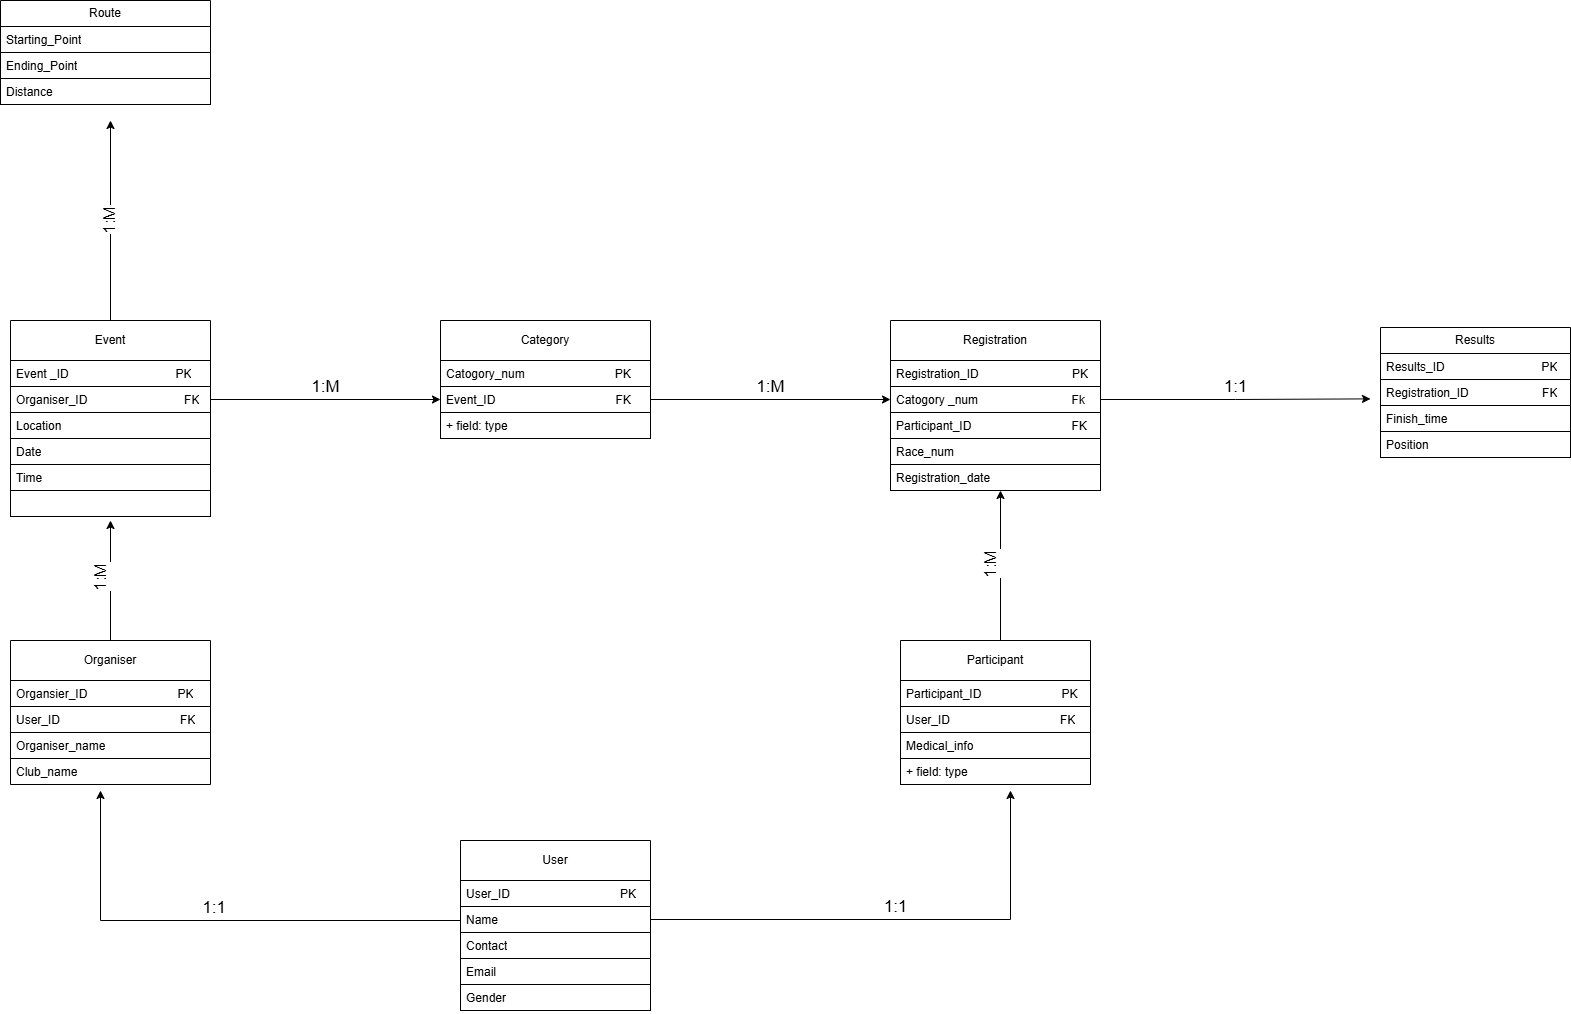

The diagram above was exported from draw.io. Its source (the exported page's mxGraphModel, read from the mxfile embedded in the PNG):
<mxGraphModel dx="1858" dy="2194" grid="1" gridSize="10" guides="1" tooltips="1" connect="1" arrows="1" fold="1" page="1" pageScale="1" pageWidth="827" pageHeight="1169" math="0" shadow="0">
  <root>
    <mxCell id="0" />
    <mxCell id="1" parent="0" />
    <mxCell id="DnfY07mVxALMC1M5_QKN-1" parent="1" style="swimlane;fontStyle=0;childLayout=stackLayout;horizontal=1;startSize=40;fillColor=none;horizontalStack=0;resizeParent=1;resizeParentMax=0;resizeLast=0;collapsible=1;marginBottom=0;whiteSpace=wrap;html=1;" value="User" vertex="1">
      <mxGeometry height="170" width="190" x="490" y="440" as="geometry" />
    </mxCell>
    <mxCell id="DnfY07mVxALMC1M5_QKN-38" edge="1" parent="DnfY07mVxALMC1M5_QKN-1" source="DnfY07mVxALMC1M5_QKN-2" style="edgeStyle=orthogonalEdgeStyle;rounded=0;orthogonalLoop=1;jettySize=auto;html=1;exitX=1;exitY=0.5;exitDx=0;exitDy=0;labelPosition=center;verticalLabelPosition=top;align=center;verticalAlign=bottom;fontSize=17;" value="1:1">
      <mxGeometry relative="1" as="geometry">
        <mxPoint x="550" y="-50" as="targetPoint" />
      </mxGeometry>
    </mxCell>
    <mxCell id="DnfY07mVxALMC1M5_QKN-49" parent="DnfY07mVxALMC1M5_QKN-1" style="text;strokeColor=default;fillColor=none;align=left;verticalAlign=top;spacingLeft=4;spacingRight=4;overflow=hidden;rotatable=0;points=[[0,0.5],[1,0.5]];portConstraint=eastwest;whiteSpace=wrap;html=1;" value="User_ID&amp;nbsp; &amp;nbsp; &amp;nbsp; &amp;nbsp; &amp;nbsp; &amp;nbsp; &amp;nbsp; &amp;nbsp; &amp;nbsp; &amp;nbsp; &amp;nbsp; &amp;nbsp; &amp;nbsp; &amp;nbsp; &amp;nbsp; &amp;nbsp; &amp;nbsp;PK" vertex="1">
      <mxGeometry height="26" width="190" y="40" as="geometry" />
    </mxCell>
    <mxCell id="DnfY07mVxALMC1M5_QKN-2" parent="DnfY07mVxALMC1M5_QKN-1" style="text;strokeColor=default;fillColor=none;align=left;verticalAlign=top;spacingLeft=4;spacingRight=4;overflow=hidden;rotatable=0;points=[[0,0.5],[1,0.5]];portConstraint=eastwest;whiteSpace=wrap;html=1;" value="Name" vertex="1">
      <mxGeometry height="26" width="190" y="66" as="geometry" />
    </mxCell>
    <mxCell id="DnfY07mVxALMC1M5_QKN-3" parent="DnfY07mVxALMC1M5_QKN-1" style="text;strokeColor=default;fillColor=none;align=left;verticalAlign=top;spacingLeft=4;spacingRight=4;overflow=hidden;rotatable=0;points=[[0,0.5],[1,0.5]];portConstraint=eastwest;whiteSpace=wrap;html=1;" value="Contact" vertex="1">
      <mxGeometry height="26" width="190" y="92" as="geometry" />
    </mxCell>
    <mxCell id="DnfY07mVxALMC1M5_QKN-4" parent="DnfY07mVxALMC1M5_QKN-1" style="text;strokeColor=default;fillColor=none;align=left;verticalAlign=top;spacingLeft=4;spacingRight=4;overflow=hidden;rotatable=0;points=[[0,0.5],[1,0.5]];portConstraint=eastwest;whiteSpace=wrap;html=1;" value="Email" vertex="1">
      <mxGeometry height="26" width="190" y="118" as="geometry" />
    </mxCell>
    <mxCell id="DnfY07mVxALMC1M5_QKN-50" parent="DnfY07mVxALMC1M5_QKN-1" style="text;strokeColor=default;fillColor=none;align=left;verticalAlign=top;spacingLeft=4;spacingRight=4;overflow=hidden;rotatable=0;points=[[0,0.5],[1,0.5]];portConstraint=eastwest;whiteSpace=wrap;html=1;" value="Gender" vertex="1">
      <mxGeometry height="26" width="190" y="144" as="geometry" />
    </mxCell>
    <mxCell id="DnfY07mVxALMC1M5_QKN-46" edge="1" parent="1" source="DnfY07mVxALMC1M5_QKN-5" style="edgeStyle=orthogonalEdgeStyle;rounded=0;orthogonalLoop=1;jettySize=auto;html=1;exitX=0.5;exitY=0;exitDx=0;exitDy=0;fontSize=17;horizontal=0;" value="1:M">
      <mxGeometry relative="1" as="geometry">
        <mxPoint x="140" y="-280" as="targetPoint" />
      </mxGeometry>
    </mxCell>
    <mxCell id="DnfY07mVxALMC1M5_QKN-5" parent="1" style="swimlane;fontStyle=0;childLayout=stackLayout;horizontal=1;startSize=40;fillColor=none;horizontalStack=0;resizeParent=1;resizeParentMax=0;resizeLast=0;collapsible=1;marginBottom=0;whiteSpace=wrap;html=1;" value="Event" vertex="1">
      <mxGeometry height="196" width="200" x="40" y="-80" as="geometry" />
    </mxCell>
    <mxCell id="DnfY07mVxALMC1M5_QKN-35" parent="DnfY07mVxALMC1M5_QKN-5" style="text;strokeColor=default;fillColor=none;align=left;verticalAlign=top;spacingLeft=4;spacingRight=4;overflow=hidden;rotatable=0;points=[[0,0.5],[1,0.5]];portConstraint=eastwest;whiteSpace=wrap;html=1;" value="Event _ID&amp;nbsp; &amp;nbsp; &amp;nbsp; &amp;nbsp; &amp;nbsp; &amp;nbsp; &amp;nbsp; &amp;nbsp; &amp;nbsp; &amp;nbsp; &amp;nbsp; &amp;nbsp; &amp;nbsp; &amp;nbsp; &amp;nbsp; &amp;nbsp; PK" vertex="1">
      <mxGeometry height="26" width="200" y="40" as="geometry" />
    </mxCell>
    <mxCell id="DnfY07mVxALMC1M5_QKN-54" parent="DnfY07mVxALMC1M5_QKN-5" style="text;strokeColor=default;fillColor=none;align=left;verticalAlign=top;spacingLeft=4;spacingRight=4;overflow=hidden;rotatable=0;points=[[0,0.5],[1,0.5]];portConstraint=eastwest;whiteSpace=wrap;html=1;" value="Organiser_ID&amp;nbsp; &amp;nbsp; &amp;nbsp; &amp;nbsp; &amp;nbsp; &amp;nbsp; &amp;nbsp; &amp;nbsp; &amp;nbsp; &amp;nbsp; &amp;nbsp; &amp;nbsp; &amp;nbsp; &amp;nbsp; &amp;nbsp;FK" vertex="1">
      <mxGeometry height="26" width="200" y="66" as="geometry" />
    </mxCell>
    <mxCell id="DnfY07mVxALMC1M5_QKN-6" parent="DnfY07mVxALMC1M5_QKN-5" style="text;strokeColor=default;fillColor=none;align=left;verticalAlign=top;spacingLeft=4;spacingRight=4;overflow=hidden;rotatable=0;points=[[0,0.5],[1,0.5]];portConstraint=eastwest;whiteSpace=wrap;html=1;" value="Location" vertex="1">
      <mxGeometry height="26" width="200" y="92" as="geometry" />
    </mxCell>
    <mxCell id="DnfY07mVxALMC1M5_QKN-7" parent="DnfY07mVxALMC1M5_QKN-5" style="text;strokeColor=default;fillColor=none;align=left;verticalAlign=top;spacingLeft=4;spacingRight=4;overflow=hidden;rotatable=0;points=[[0,0.5],[1,0.5]];portConstraint=eastwest;whiteSpace=wrap;html=1;" value="Date" vertex="1">
      <mxGeometry height="26" width="200" y="118" as="geometry" />
    </mxCell>
    <mxCell id="DnfY07mVxALMC1M5_QKN-8" parent="DnfY07mVxALMC1M5_QKN-5" style="text;strokeColor=default;fillColor=none;align=left;verticalAlign=top;spacingLeft=4;spacingRight=4;overflow=hidden;rotatable=0;points=[[0,0.5],[1,0.5]];portConstraint=eastwest;whiteSpace=wrap;html=1;" value="Time" vertex="1">
      <mxGeometry height="26" width="200" y="144" as="geometry" />
    </mxCell>
    <mxCell id="DnfY07mVxALMC1M5_QKN-66" parent="DnfY07mVxALMC1M5_QKN-5" style="text;strokeColor=default;fillColor=none;align=left;verticalAlign=top;spacingLeft=4;spacingRight=4;overflow=hidden;rotatable=0;points=[[0,0.5],[1,0.5]];portConstraint=eastwest;whiteSpace=wrap;html=1;" vertex="1">
      <mxGeometry height="26" width="200" y="170" as="geometry" />
    </mxCell>
    <mxCell id="DnfY07mVxALMC1M5_QKN-9" parent="1" style="swimlane;fontStyle=0;childLayout=stackLayout;horizontal=1;startSize=26;fillColor=none;horizontalStack=0;resizeParent=1;resizeParentMax=0;resizeLast=0;collapsible=1;marginBottom=0;whiteSpace=wrap;html=1;" value="Route" vertex="1">
      <mxGeometry height="104" width="210" x="30" y="-400" as="geometry" />
    </mxCell>
    <mxCell id="DnfY07mVxALMC1M5_QKN-10" parent="DnfY07mVxALMC1M5_QKN-9" style="text;strokeColor=default;fillColor=none;align=left;verticalAlign=top;spacingLeft=4;spacingRight=4;overflow=hidden;rotatable=0;points=[[0,0.5],[1,0.5]];portConstraint=eastwest;whiteSpace=wrap;html=1;" value="Starting_Point" vertex="1">
      <mxGeometry height="26" width="210" y="26" as="geometry" />
    </mxCell>
    <mxCell id="DnfY07mVxALMC1M5_QKN-11" parent="DnfY07mVxALMC1M5_QKN-9" style="text;strokeColor=default;fillColor=none;align=left;verticalAlign=top;spacingLeft=4;spacingRight=4;overflow=hidden;rotatable=0;points=[[0,0.5],[1,0.5]];portConstraint=eastwest;whiteSpace=wrap;html=1;" value="Ending_Point" vertex="1">
      <mxGeometry height="26" width="210" y="52" as="geometry" />
    </mxCell>
    <mxCell id="DnfY07mVxALMC1M5_QKN-12" parent="DnfY07mVxALMC1M5_QKN-9" style="text;strokeColor=default;fillColor=none;align=left;verticalAlign=top;spacingLeft=4;spacingRight=4;overflow=hidden;rotatable=0;points=[[0,0.5],[1,0.5]];portConstraint=eastwest;whiteSpace=wrap;html=1;" value="Distance&amp;nbsp;" vertex="1">
      <mxGeometry height="26" width="210" y="78" as="geometry" />
    </mxCell>
    <mxCell id="DnfY07mVxALMC1M5_QKN-13" parent="1" style="swimlane;fontStyle=0;childLayout=stackLayout;horizontal=1;startSize=40;fillColor=none;horizontalStack=0;resizeParent=1;resizeParentMax=0;resizeLast=0;collapsible=1;marginBottom=0;whiteSpace=wrap;html=1;" value="Category" vertex="1">
      <mxGeometry height="118" width="210" x="470" y="-80" as="geometry" />
    </mxCell>
    <mxCell id="DnfY07mVxALMC1M5_QKN-14" parent="DnfY07mVxALMC1M5_QKN-13" style="text;strokeColor=default;fillColor=none;align=left;verticalAlign=top;spacingLeft=4;spacingRight=4;overflow=hidden;rotatable=0;points=[[0,0.5],[1,0.5]];portConstraint=eastwest;whiteSpace=wrap;html=1;" value="Catogory_num&amp;nbsp; &amp;nbsp; &amp;nbsp; &amp;nbsp; &amp;nbsp; &amp;nbsp; &amp;nbsp; &amp;nbsp; &amp;nbsp; &amp;nbsp; &amp;nbsp; &amp;nbsp; &amp;nbsp; &amp;nbsp;PK" vertex="1">
      <mxGeometry height="26" width="210" y="40" as="geometry" />
    </mxCell>
    <mxCell id="DnfY07mVxALMC1M5_QKN-15" parent="DnfY07mVxALMC1M5_QKN-13" style="text;strokeColor=default;fillColor=none;align=left;verticalAlign=top;spacingLeft=4;spacingRight=4;overflow=hidden;rotatable=0;points=[[0,0.5],[1,0.5]];portConstraint=eastwest;whiteSpace=wrap;html=1;" value="Event_ID&amp;nbsp; &amp;nbsp; &amp;nbsp; &amp;nbsp; &amp;nbsp; &amp;nbsp; &amp;nbsp; &amp;nbsp; &amp;nbsp; &amp;nbsp; &amp;nbsp; &amp;nbsp; &amp;nbsp; &amp;nbsp; &amp;nbsp; &amp;nbsp; &amp;nbsp; &amp;nbsp; FK" vertex="1">
      <mxGeometry height="26" width="210" y="66" as="geometry" />
    </mxCell>
    <mxCell id="DnfY07mVxALMC1M5_QKN-16" parent="DnfY07mVxALMC1M5_QKN-13" style="text;strokeColor=default;fillColor=none;align=left;verticalAlign=top;spacingLeft=4;spacingRight=4;overflow=hidden;rotatable=0;points=[[0,0.5],[1,0.5]];portConstraint=eastwest;whiteSpace=wrap;html=1;" value="+ field: type" vertex="1">
      <mxGeometry height="26" width="210" y="92" as="geometry" />
    </mxCell>
    <mxCell id="DnfY07mVxALMC1M5_QKN-44" edge="1" parent="1" source="DnfY07mVxALMC1M5_QKN-17" style="edgeStyle=orthogonalEdgeStyle;rounded=0;orthogonalLoop=1;jettySize=auto;html=1;exitX=0.5;exitY=0;exitDx=0;exitDy=0;horizontal=0;verticalAlign=bottom;fontSize=17;" value="1:M">
      <mxGeometry relative="1" as="geometry">
        <Array as="points">
          <mxPoint x="1030" y="240" />
        </Array>
        <mxPoint x="1030" y="90" as="targetPoint" />
      </mxGeometry>
    </mxCell>
    <mxCell id="DnfY07mVxALMC1M5_QKN-17" parent="1" style="swimlane;fontStyle=0;childLayout=stackLayout;horizontal=1;startSize=40;fillColor=none;horizontalStack=0;resizeParent=1;resizeParentMax=0;resizeLast=0;collapsible=1;marginBottom=0;whiteSpace=wrap;html=1;" value="Participant" vertex="1">
      <mxGeometry height="144" width="190" x="930" y="240" as="geometry" />
    </mxCell>
    <mxCell id="DnfY07mVxALMC1M5_QKN-18" parent="DnfY07mVxALMC1M5_QKN-17" style="text;strokeColor=default;fillColor=none;align=left;verticalAlign=top;spacingLeft=4;spacingRight=4;overflow=hidden;rotatable=0;points=[[0,0.5],[1,0.5]];portConstraint=eastwest;whiteSpace=wrap;html=1;" value="Participant_ID&amp;nbsp; &amp;nbsp; &amp;nbsp; &amp;nbsp; &amp;nbsp; &amp;nbsp; &amp;nbsp; &amp;nbsp; &amp;nbsp; &amp;nbsp; &amp;nbsp; &amp;nbsp; PK&amp;nbsp; &amp;nbsp; &amp;nbsp; &amp;nbsp; &amp;nbsp; &amp;nbsp;&amp;nbsp;" vertex="1">
      <mxGeometry height="26" width="190" y="40" as="geometry" />
    </mxCell>
    <mxCell id="DnfY07mVxALMC1M5_QKN-51" parent="DnfY07mVxALMC1M5_QKN-17" style="text;strokeColor=default;fillColor=none;align=left;verticalAlign=top;spacingLeft=4;spacingRight=4;overflow=hidden;rotatable=0;points=[[0,0.5],[1,0.5]];portConstraint=eastwest;whiteSpace=wrap;html=1;" value="User_ID&amp;nbsp; &amp;nbsp; &amp;nbsp; &amp;nbsp; &amp;nbsp; &amp;nbsp; &amp;nbsp; &amp;nbsp; &amp;nbsp; &amp;nbsp; &amp;nbsp; &amp;nbsp; &amp;nbsp; &amp;nbsp; &amp;nbsp; &amp;nbsp; &amp;nbsp;FK" vertex="1">
      <mxGeometry height="26" width="190" y="66" as="geometry" />
    </mxCell>
    <mxCell id="DnfY07mVxALMC1M5_QKN-19" parent="DnfY07mVxALMC1M5_QKN-17" style="text;strokeColor=default;fillColor=none;align=left;verticalAlign=top;spacingLeft=4;spacingRight=4;overflow=hidden;rotatable=0;points=[[0,0.5],[1,0.5]];portConstraint=eastwest;whiteSpace=wrap;html=1;" value="Medical_info" vertex="1">
      <mxGeometry height="26" width="190" y="92" as="geometry" />
    </mxCell>
    <mxCell id="DnfY07mVxALMC1M5_QKN-20" parent="DnfY07mVxALMC1M5_QKN-17" style="text;strokeColor=default;fillColor=none;align=left;verticalAlign=top;spacingLeft=4;spacingRight=4;overflow=hidden;rotatable=0;points=[[0,0.5],[1,0.5]];portConstraint=eastwest;whiteSpace=wrap;html=1;" value="+ field: type" vertex="1">
      <mxGeometry height="26" width="190" y="118" as="geometry" />
    </mxCell>
    <mxCell id="DnfY07mVxALMC1M5_QKN-40" edge="1" parent="1" source="DnfY07mVxALMC1M5_QKN-21" style="edgeStyle=orthogonalEdgeStyle;rounded=0;orthogonalLoop=1;jettySize=auto;html=1;exitX=0.5;exitY=0;exitDx=0;exitDy=0;fontSize=17;horizontal=0;verticalAlign=bottom;" value="1:M">
      <mxGeometry relative="1" as="geometry">
        <mxPoint x="140" y="120" as="targetPoint" />
      </mxGeometry>
    </mxCell>
    <mxCell id="DnfY07mVxALMC1M5_QKN-21" parent="1" style="swimlane;fontStyle=0;childLayout=stackLayout;horizontal=1;startSize=40;fillColor=none;horizontalStack=0;resizeParent=1;resizeParentMax=0;resizeLast=0;collapsible=1;marginBottom=0;whiteSpace=wrap;html=1;" value="Organiser" vertex="1">
      <mxGeometry height="144" width="200" x="40" y="240" as="geometry">
        <mxRectangle height="30" width="100" x="40" y="240" as="alternateBounds" />
      </mxGeometry>
    </mxCell>
    <mxCell id="DnfY07mVxALMC1M5_QKN-22" parent="DnfY07mVxALMC1M5_QKN-21" style="text;strokeColor=default;fillColor=none;align=left;verticalAlign=top;spacingLeft=4;spacingRight=4;overflow=hidden;rotatable=0;points=[[0,0.5],[1,0.5]];portConstraint=eastwest;whiteSpace=wrap;html=1;" value="Organsier_ID&amp;nbsp; &amp;nbsp; &amp;nbsp; &amp;nbsp; &amp;nbsp; &amp;nbsp; &amp;nbsp; &amp;nbsp; &amp;nbsp; &amp;nbsp; &amp;nbsp; &amp;nbsp; &amp;nbsp; &amp;nbsp;PK" vertex="1">
      <mxGeometry height="26" width="200" y="40" as="geometry" />
    </mxCell>
    <mxCell id="DnfY07mVxALMC1M5_QKN-53" parent="DnfY07mVxALMC1M5_QKN-21" style="text;strokeColor=default;fillColor=none;align=left;verticalAlign=top;spacingLeft=4;spacingRight=4;overflow=hidden;rotatable=0;points=[[0,0.5],[1,0.5]];portConstraint=eastwest;whiteSpace=wrap;html=1;" value="User_ID&amp;nbsp; &amp;nbsp; &amp;nbsp; &amp;nbsp; &amp;nbsp; &amp;nbsp; &amp;nbsp; &amp;nbsp; &amp;nbsp; &amp;nbsp; &amp;nbsp; &amp;nbsp; &amp;nbsp; &amp;nbsp; &amp;nbsp; &amp;nbsp; &amp;nbsp; &amp;nbsp; FK" vertex="1">
      <mxGeometry height="26" width="200" y="66" as="geometry" />
    </mxCell>
    <mxCell id="DnfY07mVxALMC1M5_QKN-23" parent="DnfY07mVxALMC1M5_QKN-21" style="text;strokeColor=default;fillColor=none;align=left;verticalAlign=top;spacingLeft=4;spacingRight=4;overflow=hidden;rotatable=0;points=[[0,0.5],[1,0.5]];portConstraint=eastwest;whiteSpace=wrap;html=1;" value="Organiser_name" vertex="1">
      <mxGeometry height="26" width="200" y="92" as="geometry" />
    </mxCell>
    <mxCell id="DnfY07mVxALMC1M5_QKN-24" parent="DnfY07mVxALMC1M5_QKN-21" style="text;strokeColor=none;fillColor=none;align=left;verticalAlign=top;spacingLeft=4;spacingRight=4;overflow=hidden;rotatable=0;points=[[0,0.5],[1,0.5]];portConstraint=eastwest;whiteSpace=wrap;html=1;" value="Club_name" vertex="1">
      <mxGeometry height="26" width="200" y="118" as="geometry" />
    </mxCell>
    <mxCell id="DnfY07mVxALMC1M5_QKN-25" parent="1" style="swimlane;fontStyle=0;childLayout=stackLayout;horizontal=1;startSize=26;fillColor=none;horizontalStack=0;resizeParent=1;resizeParentMax=0;resizeLast=0;collapsible=1;marginBottom=0;whiteSpace=wrap;html=1;" value="Results" vertex="1">
      <mxGeometry height="130" width="190" x="1410" y="-73" as="geometry" />
    </mxCell>
    <mxCell id="DnfY07mVxALMC1M5_QKN-26" parent="DnfY07mVxALMC1M5_QKN-25" style="text;strokeColor=default;fillColor=none;align=left;verticalAlign=top;spacingLeft=4;spacingRight=4;overflow=hidden;rotatable=0;points=[[0,0.5],[1,0.5]];portConstraint=eastwest;whiteSpace=wrap;html=1;" value="Results_ID&amp;nbsp; &amp;nbsp; &amp;nbsp; &amp;nbsp; &amp;nbsp; &amp;nbsp; &amp;nbsp; &amp;nbsp; &amp;nbsp; &amp;nbsp; &amp;nbsp; &amp;nbsp; &amp;nbsp; &amp;nbsp; &amp;nbsp;PK" vertex="1">
      <mxGeometry height="26" width="190" y="26" as="geometry" />
    </mxCell>
    <mxCell id="DnfY07mVxALMC1M5_QKN-27" parent="DnfY07mVxALMC1M5_QKN-25" style="text;strokeColor=default;fillColor=none;align=left;verticalAlign=top;spacingLeft=4;spacingRight=4;overflow=hidden;rotatable=0;points=[[0,0.5],[1,0.5]];portConstraint=eastwest;whiteSpace=wrap;html=1;" value="Registration_ID&amp;nbsp; &amp;nbsp; &amp;nbsp; &amp;nbsp; &amp;nbsp; &amp;nbsp; &amp;nbsp; &amp;nbsp; &amp;nbsp; &amp;nbsp; &amp;nbsp; FK" vertex="1">
      <mxGeometry height="26" width="190" y="52" as="geometry" />
    </mxCell>
    <mxCell id="DnfY07mVxALMC1M5_QKN-28" parent="DnfY07mVxALMC1M5_QKN-25" style="text;strokeColor=default;fillColor=none;align=left;verticalAlign=top;spacingLeft=4;spacingRight=4;overflow=hidden;rotatable=0;points=[[0,0.5],[1,0.5]];portConstraint=eastwest;whiteSpace=wrap;html=1;" value="Finish_time&amp;nbsp;" vertex="1">
      <mxGeometry height="26" width="190" y="78" as="geometry" />
    </mxCell>
    <mxCell id="DnfY07mVxALMC1M5_QKN-62" parent="DnfY07mVxALMC1M5_QKN-25" style="text;strokeColor=default;fillColor=none;align=left;verticalAlign=top;spacingLeft=4;spacingRight=4;overflow=hidden;rotatable=0;points=[[0,0.5],[1,0.5]];portConstraint=eastwest;whiteSpace=wrap;html=1;" value="Position" vertex="1">
      <mxGeometry height="26" width="190" y="104" as="geometry" />
    </mxCell>
    <mxCell id="DnfY07mVxALMC1M5_QKN-29" parent="1" style="swimlane;fontStyle=0;childLayout=stackLayout;horizontal=1;startSize=40;fillColor=none;horizontalStack=0;resizeParent=1;resizeParentMax=0;resizeLast=0;collapsible=1;marginBottom=0;whiteSpace=wrap;html=1;" value="Registration" vertex="1">
      <mxGeometry height="170" width="210" x="920" y="-80" as="geometry" />
    </mxCell>
    <mxCell id="DnfY07mVxALMC1M5_QKN-60" parent="DnfY07mVxALMC1M5_QKN-29" style="text;strokeColor=default;fillColor=none;align=left;verticalAlign=top;spacingLeft=4;spacingRight=4;overflow=hidden;rotatable=0;points=[[0,0.5],[1,0.5]];portConstraint=eastwest;whiteSpace=wrap;html=1;" value="Registration_ID&amp;nbsp; &amp;nbsp; &amp;nbsp; &amp;nbsp; &amp;nbsp; &amp;nbsp; &amp;nbsp; &amp;nbsp; &amp;nbsp; &amp;nbsp; &amp;nbsp; &amp;nbsp; &amp;nbsp; &amp;nbsp; PK" vertex="1">
      <mxGeometry height="26" width="210" y="40" as="geometry" />
    </mxCell>
    <mxCell id="DnfY07mVxALMC1M5_QKN-31" parent="DnfY07mVxALMC1M5_QKN-29" style="text;strokeColor=default;fillColor=none;align=left;verticalAlign=top;spacingLeft=4;spacingRight=4;overflow=hidden;rotatable=0;points=[[0,0.5],[1,0.5]];portConstraint=eastwest;whiteSpace=wrap;html=1;" value="Catogory _num&amp;nbsp; &amp;nbsp; &amp;nbsp; &amp;nbsp; &amp;nbsp; &amp;nbsp; &amp;nbsp; &amp;nbsp; &amp;nbsp; &amp;nbsp; &amp;nbsp; &amp;nbsp; &amp;nbsp; &amp;nbsp; Fk" vertex="1">
      <mxGeometry height="26" width="210" y="66" as="geometry" />
    </mxCell>
    <mxCell id="DnfY07mVxALMC1M5_QKN-55" edge="1" parent="DnfY07mVxALMC1M5_QKN-29" source="DnfY07mVxALMC1M5_QKN-31" style="edgeStyle=orthogonalEdgeStyle;rounded=0;orthogonalLoop=1;jettySize=auto;html=1;exitX=1;exitY=0.5;exitDx=0;exitDy=0;fontSize=17;verticalAlign=bottom;" value="1:1">
      <mxGeometry relative="1" as="geometry">
        <mxPoint x="480" y="78.38461538461524" as="targetPoint" />
      </mxGeometry>
    </mxCell>
    <mxCell id="DnfY07mVxALMC1M5_QKN-32" parent="DnfY07mVxALMC1M5_QKN-29" style="text;strokeColor=default;fillColor=none;align=left;verticalAlign=top;spacingLeft=4;spacingRight=4;overflow=hidden;rotatable=0;points=[[0,0.5],[1,0.5]];portConstraint=eastwest;whiteSpace=wrap;html=1;" value="Participant_ID&amp;nbsp; &amp;nbsp; &amp;nbsp; &amp;nbsp; &amp;nbsp; &amp;nbsp; &amp;nbsp; &amp;nbsp; &amp;nbsp; &amp;nbsp; &amp;nbsp; &amp;nbsp; &amp;nbsp; &amp;nbsp; &amp;nbsp; FK" vertex="1">
      <mxGeometry height="26" width="210" y="92" as="geometry" />
    </mxCell>
    <mxCell id="DnfY07mVxALMC1M5_QKN-61" parent="DnfY07mVxALMC1M5_QKN-29" style="text;strokeColor=default;fillColor=none;align=left;verticalAlign=top;spacingLeft=4;spacingRight=4;overflow=hidden;rotatable=0;points=[[0,0.5],[1,0.5]];portConstraint=eastwest;whiteSpace=wrap;html=1;" value="Race_num" vertex="1">
      <mxGeometry height="26" width="210" y="118" as="geometry" />
    </mxCell>
    <mxCell id="DnfY07mVxALMC1M5_QKN-58" parent="DnfY07mVxALMC1M5_QKN-29" style="text;strokeColor=default;fillColor=none;align=left;verticalAlign=top;spacingLeft=4;spacingRight=4;overflow=hidden;rotatable=0;points=[[0,0.5],[1,0.5]];portConstraint=eastwest;whiteSpace=wrap;html=1;" value="Registration_date" vertex="1">
      <mxGeometry height="26" width="210" y="144" as="geometry" />
    </mxCell>
    <mxCell id="DnfY07mVxALMC1M5_QKN-43" edge="1" parent="1" source="DnfY07mVxALMC1M5_QKN-15" style="edgeStyle=orthogonalEdgeStyle;rounded=0;orthogonalLoop=1;jettySize=auto;html=1;exitX=1;exitY=0.5;exitDx=0;exitDy=0;entryX=0;entryY=0.5;entryDx=0;entryDy=0;verticalAlign=bottom;" target="DnfY07mVxALMC1M5_QKN-31" value="&lt;font style=&quot;font-size: 17px;&quot;&gt;1:M&lt;/font&gt;">
      <mxGeometry relative="1" as="geometry" />
    </mxCell>
    <mxCell id="DnfY07mVxALMC1M5_QKN-39" edge="1" parent="1" source="DnfY07mVxALMC1M5_QKN-3" style="edgeStyle=orthogonalEdgeStyle;rounded=0;orthogonalLoop=1;jettySize=auto;html=1;exitX=0;exitY=0.5;exitDx=0;exitDy=0;labelPosition=left;verticalLabelPosition=top;align=right;verticalAlign=bottom;fontSize=17;" value="1:1">
      <mxGeometry relative="1" as="geometry">
        <Array as="points">
          <mxPoint x="490" y="520" />
          <mxPoint x="130" y="520" />
        </Array>
        <mxPoint x="460" y="539.0000000000005" as="sourcePoint" />
        <mxPoint x="130" y="390" as="targetPoint" />
      </mxGeometry>
    </mxCell>
    <mxCell id="DnfY07mVxALMC1M5_QKN-64" edge="1" parent="1" source="DnfY07mVxALMC1M5_QKN-54" style="edgeStyle=orthogonalEdgeStyle;rounded=0;orthogonalLoop=1;jettySize=auto;html=1;exitX=1;exitY=0.5;exitDx=0;exitDy=0;entryX=0;entryY=0.5;entryDx=0;entryDy=0;verticalAlign=bottom;fontSize=17;" target="DnfY07mVxALMC1M5_QKN-15" value="1:M">
      <mxGeometry relative="1" as="geometry" />
    </mxCell>
  </root>
</mxGraphModel>